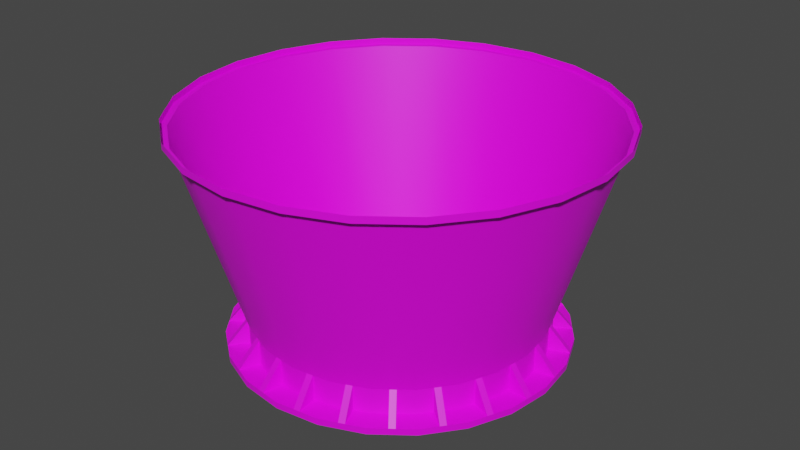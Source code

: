 # Source: stage2mount.blend  (saved by Blender 3.3.6; exported with 4.5.12 LTS)
import bpy
from mathutils import Matrix  # noqa: F401  (used for matrix-valued properties, if any)

bpy.ops.wm.read_factory_settings(use_empty=True)
scene = bpy.context.scene
scene.name = 'Scene'

# ---- collections
col_collection = bpy.data.collections.new('Collection'); scene.collection.children.link(col_collection)

# ---- images (referenced by path relative to the original .blend; pixels are not part of the script)
import os
ASSET_DIR = os.environ.get("B2B_ASSET_DIR", "")  # directory of the original .blend (textures are referenced by path, not embedded)
HERE = os.path.dirname(os.path.abspath(__file__))  # packed textures are extracted next to this script under _unpacked/

def load_image(name, relpath, width, height, colorspace="sRGB"):
    """Load a texture the original file referenced (path relative to the .blend, or extracted next to this script)."""
    p = next((c for c in (os.path.join(HERE, relpath), os.path.join(ASSET_DIR, relpath)) if relpath and os.path.exists(c)), "")
    if p:
        img = bpy.data.images.load(p, check_existing=True)
        img.name = name
    else:  # same state as the original file: an image datablock whose file is absent (Cycles renders it pink)
        img = bpy.data.images.new(name, width, height)
        img.source = "FILE"
        img.filepath = "//" + (relpath or name)
    img.colorspace_settings.name = colorspace
    return img
img_a1_psd = load_image('a1.psd', 'a1.psd', 1024, 1024, 'sRGB')

# ---- materials (node trees are filled in below, after node groups)
mat_m = bpy.data.materials.new('m')
mat_m.alpha_threshold = 0.0
mat_m.roughness = 0.5
mat_m.line_color = (0.0, 0.0, 0.0, 1.0)

# ---- node groups
ng_auto_smooth = bpy.data.node_groups.new('Auto Smooth', 'GeometryNodeTree')
_s = ng_auto_smooth.interface.new_socket(name='Geometry', in_out='OUTPUT', socket_type='NodeSocketGeometry')
_s = ng_auto_smooth.interface.new_socket(name='Geometry', in_out='INPUT', socket_type='NodeSocketGeometry')
_s = ng_auto_smooth.interface.new_socket(name='Angle', in_out='INPUT', socket_type='NodeSocketFloat')
_s.subtype = 'ANGLE'
_s.min_value = 0.0
_s.max_value = 3.142
ng_auto_smooth.is_modifier = True
_N = ng_auto_smooth.nodes; _L = ng_auto_smooth.links
n0 = _N.new('NodeGroupOutput'); n0.name = 'Group Output'; n0.location = (480, -100)
n1 = _N.new('NodeGroupInput'); n1.name = 'Group Input'; n1.location = (-420, -300)
n2 = _N.new('NodeGroupInput'); n2.name = 'Group Input.001'; n2.location = (-60, -100)
n3 = _N.new('GeometryNodeSetShadeSmooth'); n3.name = 'Set Shade Smooth'; n3.location = (120, -100)
n3.domain = 'EDGE'
n4 = _N.new('GeometryNodeSetShadeSmooth'); n4.name = 'Set Shade Smooth.001'; n4.location = (300, -100)
n5 = _N.new('GeometryNodeInputMeshEdgeAngle'); n5.name = 'Edge Angle'; n5.location = (-420, -220)
n6 = _N.new('GeometryNodeInputEdgeSmooth'); n6.name = 'Is Edge Smooth'; n6.location = (-60, -160)
n7 = _N.new('GeometryNodeInputShadeSmooth'); n7.name = 'Is Face Smooth'; n7.location = (-240, -340)
n8 = _N.new('FunctionNodeBooleanMath'); n8.name = 'Boolean Math'; n8.location = (-60, -220)
n9 = _N.new('FunctionNodeCompare'); n9.name = 'Compare'; n9.location = (-240, -180)
n9.operation = 'LESS_EQUAL'
_L.new(n5.outputs[0], n9.inputs[0])
_L.new(n4.outputs[0], n0.inputs[0])
_L.new(n1.outputs[1], n9.inputs[1])
_L.new(n9.outputs[0], n8.inputs[0])
_L.new(n7.outputs[0], n8.inputs[1])
_L.new(n2.outputs[0], n3.inputs[0])
_L.new(n6.outputs[0], n3.inputs[1])
_L.new(n3.outputs[0], n4.inputs[0])
_L.new(n8.outputs[0], n3.inputs[2])
n0.is_active_output = True

# ---- material node trees
mat_m.use_nodes = True; mat_m.node_tree.nodes.clear()
_N = mat_m.node_tree.nodes; _L = mat_m.node_tree.links
n0 = _N.new('ShaderNodeOutputMaterial'); n0.name = 'Material Output'; n0.location = (300, 300)
n1 = _N.new('ShaderNodeBsdfPrincipled'); n1.name = 'Principled BSDF'; n1.location = (10, 300)
n1.distribution = 'GGX'
n1.subsurface_method = 'RANDOM_WALK_SKIN'
n1.inputs[3].default_value = 1.45
n1.inputs[27].default_value = (0.0, 0.0, 0.0, 1.0)
n1.inputs[28].default_value = 1.0
n2 = _N.new('ShaderNodeTexImage'); n2.name = 'Image Texture'; n2.location = (-280, 280)
n2.image = img_a1_psd
_L.new(n1.outputs[0], n0.inputs[0])
_L.new(n2.outputs[0], n1.inputs[0])
n0.is_active_output = True

# ---- world
world_world = bpy.data.worlds.new('World'); scene.world = world_world
world_world.use_nodes = True; world_world.node_tree.nodes.clear()
_N = world_world.node_tree.nodes; _L = world_world.node_tree.links
n0 = _N.new('ShaderNodeOutputWorld'); n0.name = 'World Output'; n0.location = (300, 300)
n1 = _N.new('ShaderNodeBackground'); n1.name = 'Background'; n1.location = (10, 300)
n1.inputs[0].default_value = (0.05088, 0.05088, 0.05088, 1.0)
_L.new(n1.outputs[0], n0.inputs[0])
n0.is_active_output = True
world_world.color = (0.05088, 0.05088, 0.05088)
world_world.use_sun_shadow = False
world_world.sun_shadow_jitter_overblur = 0.0

# ---- meshes
me_cylinder = bpy.data.meshes.new('Cylinder')
me_cylinder.from_pydata([(-0.3438, 0.5954, -0.675), (0.3235, 1.207, 0.6375), (0.0, 1.25, 0.6375), (0.625, 1.083, 0.6375), (0.8839, 0.8839, 0.6375), (1.083, 0.625, 0.6375), (1.207, 0.3235, 0.6375), (1.25, 0.0, 0.6375), (1.207, -0.3235, 0.6375), (1.083, -0.625, 0.6375), (0.8839, -0.8839, 0.6375), (0.625, -1.083, 0.6375), (0.3235, -1.207, 0.6375), (0.0, -1.25, 0.6375), (-0.3235, -1.207, 0.6375), (-0.625, -1.083, 0.6375), (-0.8839, -0.8839, 0.6375), (-1.083, -0.625, 0.6375), (-1.207, -0.3235, 0.6375), (-1.25, 0.0, 0.6375), (-1.207, 0.3235, 0.6375), (-1.083, 0.625, 0.6375), (-0.8839, 0.8839, 0.6375), (-0.625, 1.083, 0.6375), (-0.3235, 1.207, 0.6375), (0.3138, 1.171, 0.6375), (-3.725e-10, 1.212, 0.6375), (0.6062, 1.05, 0.6375), (0.8574, 0.8574, 0.6375), (1.05, 0.6062, 0.6375), (1.171, 0.3138, 0.6375), (1.212, -2.98e-10, 0.6375), (1.171, -0.3138, 0.6375), (1.05, -0.6062, 0.6375), (0.8574, -0.8574, 0.6375), (0.6062, -1.05, 0.6375), (0.3138, -1.171, 0.6375), (-3.725e-10, -1.212, 0.6375), (-0.3138, -1.171, 0.6375), (-0.6062, -1.05, 0.6375), (-0.8574, -0.8574, 0.6375), (-1.05, -0.6062, 0.6375), (-1.171, -0.3138, 0.6375), (-1.212, -2.98e-10, 0.6375), (-1.171, 0.3138, 0.6375), (-1.05, 0.6062, 0.6375), (-0.8574, 0.8574, 0.6375), (-0.6062, 1.05, 0.6375), (-0.3138, 1.171, 0.6375), (0.2265, 0.8452, -0.4875), (-4.753e-09, 0.875, -0.4875), (0.4375, 0.7578, -0.4875), (0.6187, 0.6187, -0.4875), (0.7578, 0.4375, -0.4875), (0.8452, 0.2265, -0.4875), (0.875, -8.227e-09, -0.4875), (0.8452, -0.2265, -0.4875), (0.7578, -0.4375, -0.4875), (0.6187, -0.6187, -0.4875), (0.4375, -0.7578, -0.4875), (0.2265, -0.8452, -0.4875), (-4.753e-09, -0.875, -0.4875), (-0.2265, -0.8452, -0.4875), (-0.4375, -0.7578, -0.4875), (-0.6187, -0.6187, -0.4875), (-0.7578, -0.4375, -0.4875), (-0.8452, -0.2265, -0.4875), (-0.875, -8.227e-09, -0.4875), (-0.8452, 0.2265, -0.4875), (-0.7578, 0.4375, -0.4875), (-0.6187, 0.6187, -0.4875), (-0.4375, 0.7578, -0.4875), (-0.2265, 0.8452, -0.4875), (0.2265, 0.8452, -0.6375), (-4.283e-09, 0.875, -0.6375), (0.4375, 0.7578, -0.6375), (0.6187, 0.6187, -0.6375), (0.7578, 0.4375, -0.6375), (0.8452, 0.2265, -0.6375), (0.875, -8.227e-09, -0.6375), (0.8452, -0.2265, -0.6375), (0.7578, -0.4375, -0.6375), (0.6187, -0.6187, -0.6375), (0.4375, -0.7578, -0.6375), (0.2265, -0.8452, -0.6375), (-4.283e-09, -0.875, -0.6375), (-0.2265, -0.8452, -0.6375), (-0.4375, -0.7578, -0.6375), (-0.6187, -0.6187, -0.6375), (-0.7578, -0.4375, -0.6375), (-0.8452, -0.2265, -0.6375), (-0.875, -8.227e-09, -0.6375), (-0.8452, 0.2265, -0.6375), (-0.7578, 0.4375, -0.6375), (-0.6187, 0.6187, -0.6375), (-0.4375, 0.7578, -0.6375), (-0.2265, 0.8452, -0.6375), (0.2588, 0.9659, -0.6375), (-4.658e-09, 1.0, -0.6375), (0.5, 0.866, -0.6375), (0.7071, 0.7071, -0.6375), (0.866, 0.5, -0.6375), (0.9659, 0.2588, -0.6375), (1.0, -8.45e-09, -0.6375), (0.9659, -0.2588, -0.6375), (0.866, -0.5, -0.6375), (0.7071, -0.7071, -0.6375), (0.5, -0.866, -0.6375), (0.2588, -0.9659, -0.6375), (-4.658e-09, -1.0, -0.6375), (-0.2588, -0.9659, -0.6375), (-0.5, -0.866, -0.6375), (-0.7071, -0.7071, -0.6375), (-0.866, -0.5, -0.6375), (-0.9659, -0.2588, -0.6375), (-1.0, -8.45e-09, -0.6375), (-0.9659, 0.2588, -0.6375), (-0.866, 0.5, -0.6375), (-0.7071, 0.7071, -0.6375), (-0.5, 0.866, -0.6375), (-0.2588, 0.9659, -0.6375), (0.2588, 0.9659, -0.675), (-2.408e-09, 1.0, -0.675), (0.5, 0.866, -0.675), (0.7071, 0.7071, -0.675), (0.866, 0.5, -0.675), (0.9659, 0.2588, -0.675), (1.0, -8.45e-09, -0.675), (0.9659, -0.2588, -0.675), (0.866, -0.5, -0.675), (0.7071, -0.7071, -0.675), (0.5, -0.866, -0.675), (0.2588, -0.9659, -0.675), (-2.408e-09, -1.0, -0.675), (-0.2588, -0.9659, -0.675), (-0.5, -0.866, -0.675), (-0.7071, -0.7071, -0.675), (-0.866, -0.5, -0.675), (-0.9659, -0.2588, -0.675), (-1.0, -8.45e-09, -0.675), (-0.9659, 0.2588, -0.675), (-0.866, 0.5, -0.675), (-0.7071, 0.7071, -0.675), (-0.5, 0.866, -0.675), (-0.2588, 0.9659, -0.675), (0.148, -0.9805, -0.6375), (0.1108, -0.9854, -0.6375), (0.09301, -0.8501, -0.65), (0.1302, -0.8453, -0.65), (0.09464, -0.8625, -0.4875), (0.1318, -0.8576, -0.4875), (0.3493, -0.7943, -0.4875), (0.3147, -0.8087, -0.4875), (0.3445, -0.7828, -0.65), (0.3099, -0.7971, -0.65), (0.3621, -0.9232, -0.6375), (0.3967, -0.9088, -0.6375), (0.6184, -0.7752, -0.6375), (0.5887, -0.798, -0.6375), (0.5056, -0.6897, -0.65), (0.5354, -0.6669, -0.65), (0.5132, -0.6997, -0.4875), (0.543, -0.6768, -0.4875), (0.6997, -0.5132, -0.4875), (0.6768, -0.543, -0.4875), (0.6897, -0.5056, -0.65), (0.6669, -0.5354, -0.65), (0.7752, -0.6184, -0.6375), (0.798, -0.5887, -0.6375), (0.9232, -0.3621, -0.6375), (0.9088, -0.3967, -0.6375), (0.7828, -0.3445, -0.65), (0.7971, -0.3099, -0.65), (0.7943, -0.3493, -0.4875), (0.8087, -0.3147, -0.4875), (0.8625, -0.09464, -0.4875), (0.8576, -0.1318, -0.4875), (0.8501, -0.09301, -0.65), (0.8453, -0.1302, -0.65), (0.9805, -0.148, -0.6375), (0.9854, -0.1108, -0.6375), (0.9805, 0.148, -0.6375), (0.9854, 0.1108, -0.6375), (0.8501, 0.09301, -0.65), (0.8453, 0.1302, -0.65), (0.8625, 0.09464, -0.4875), (0.8576, 0.1318, -0.4875), (0.7943, 0.3493, -0.4875), (0.8087, 0.3147, -0.4875), (0.7828, 0.3445, -0.65), (0.7971, 0.3099, -0.65), (0.9232, 0.3621, -0.6375), (0.9088, 0.3967, -0.6375), (0.7752, 0.6184, -0.6375), (0.798, 0.5887, -0.6375), (0.6897, 0.5056, -0.65), (0.6669, 0.5354, -0.65), (0.6997, 0.5132, -0.4875), (0.6768, 0.543, -0.4875), (0.5132, 0.6997, -0.4875), (0.543, 0.6768, -0.4875), (0.5056, 0.6897, -0.65), (0.5354, 0.6669, -0.65), (0.6184, 0.7752, -0.6375), (0.5887, 0.798, -0.6375), (0.3621, 0.9232, -0.6375), (0.3967, 0.9088, -0.6375), (0.3445, 0.7828, -0.65), (0.3099, 0.7971, -0.65), (0.3493, 0.7943, -0.4875), (0.3147, 0.8087, -0.4875), (0.09464, 0.8625, -0.4875), (0.1318, 0.8576, -0.4875), (0.09301, 0.8501, -0.65), (0.1302, 0.8453, -0.65), (0.148, 0.9805, -0.6375), (0.1108, 0.9854, -0.6375), (-0.148, 0.9805, -0.6375), (-0.1108, 0.9854, -0.6375), (-0.09301, 0.8501, -0.65), (-0.1302, 0.8453, -0.65), (-0.09464, 0.8625, -0.4875), (-0.1318, 0.8576, -0.4875), (-0.3493, 0.7943, -0.4875), (-0.3147, 0.8087, -0.4875), (-0.3445, 0.7828, -0.65), (-0.3099, 0.7971, -0.65), (-0.3621, 0.9232, -0.6375), (-0.3967, 0.9088, -0.6375), (-0.6184, 0.7752, -0.6375), (-0.5887, 0.798, -0.6375), (-0.5056, 0.6897, -0.65), (-0.5354, 0.6669, -0.65), (-0.5132, 0.6997, -0.4875), (-0.543, 0.6768, -0.4875), (-0.6997, 0.5132, -0.4875), (-0.6768, 0.543, -0.4875), (-0.6897, 0.5056, -0.65), (-0.6669, 0.5354, -0.65), (-0.7752, 0.6184, -0.6375), (-0.798, 0.5887, -0.6375), (-0.9232, 0.3621, -0.6375), (-0.9088, 0.3967, -0.6375), (-0.7828, 0.3445, -0.65), (-0.7971, 0.3099, -0.65), (-0.7943, 0.3493, -0.4875), (-0.8087, 0.3147, -0.4875), (-0.8625, 0.09464, -0.4875), (-0.8576, 0.1318, -0.4875), (-0.8501, 0.09301, -0.65), (-0.8453, 0.1302, -0.65), (-0.9805, 0.148, -0.6375), (-0.9854, 0.1108, -0.6375), (-0.9805, -0.148, -0.6375), (-0.9854, -0.1108, -0.6375), (-0.8501, -0.09301, -0.65), (-0.8453, -0.1302, -0.65), (-0.8625, -0.09464, -0.4875), (-0.8576, -0.1318, -0.4875), (-0.7943, -0.3493, -0.4875), (-0.8087, -0.3147, -0.4875), (-0.7828, -0.3445, -0.65), (-0.7971, -0.3099, -0.65), (-0.9232, -0.3621, -0.6375), (-0.9088, -0.3967, -0.6375), (-0.7752, -0.6184, -0.6375), (-0.798, -0.5887, -0.6375), (-0.6897, -0.5056, -0.65), (-0.6669, -0.5354, -0.65), (-0.6997, -0.5132, -0.4875), (-0.6768, -0.543, -0.4875), (-0.5132, -0.6997, -0.4875), (-0.543, -0.6768, -0.4875), (-0.5056, -0.6897, -0.65), (-0.5354, -0.6669, -0.65), (-0.6184, -0.7752, -0.6375), (-0.5887, -0.798, -0.6375), (-0.3621, -0.9232, -0.6375), (-0.3967, -0.9088, -0.6375), (-0.3445, -0.7828, -0.65), (-0.3099, -0.7971, -0.65), (-0.3493, -0.7943, -0.4875), (-0.3147, -0.8087, -0.4875), (-0.09464, -0.8625, -0.4875), (-0.1318, -0.8576, -0.4875), (-0.09301, -0.8501, -0.65), (-0.1302, -0.8453, -0.65), (-0.148, -0.9805, -0.6375), (-0.1108, -0.9854, -0.6375), (1.552e-10, -7.202e-08, -0.675), (-0.09706, 0.3622, -0.675), (-0.1875, 0.3248, -0.675), (0.09706, 0.3622, -0.675), (-9.032e-10, 0.375, -0.675), (-0.3248, -0.1875, -0.675), (-0.2652, -0.2652, -0.675), (0.2652, -0.2652, -0.675), (0.3248, -0.1875, -0.675), (0.1875, 0.3248, -0.675), (-0.3622, -0.09706, -0.675), (0.1875, -0.3248, -0.675), (0.2652, 0.2652, -0.675), (-0.375, -5.905e-08, -0.675), (0.09706, -0.3622, -0.675), (0.3248, 0.1875, -0.675), (-0.3622, 0.09706, -0.675), (-9.032e-10, -0.375, -0.675), (0.3622, 0.09706, -0.675), (-0.3248, 0.1875, -0.675), (-0.09706, -0.3622, -0.675), (0.375, -5.905e-08, -0.675), (-0.2652, 0.2652, -0.675), (-0.1875, -0.3248, -0.675), (0.3622, -0.09706, -0.675), (0.08088, 0.3019, -0.6625), (-7.527e-10, 0.3125, -0.6625), (0.1562, 0.2706, -0.6625), (0.221, 0.221, -0.6625), (0.2706, 0.1562, -0.6625), (0.3019, 0.08088, -0.6625), (0.3125, -6.411e-08, -0.6625), (0.3019, -0.08088, -0.6625), (0.2706, -0.1563, -0.6625), (0.221, -0.221, -0.6625), (0.1562, -0.2706, -0.6625), (0.08088, -0.3019, -0.6625), (-7.527e-10, -0.3125, -0.6625), (-0.08088, -0.3019, -0.6625), (-0.1562, -0.2706, -0.6625), (-0.221, -0.221, -0.6625), (-0.2706, -0.1563, -0.6625), (-0.3019, -0.08088, -0.6625), (-0.3125, -6.411e-08, -0.6625), (-0.3019, 0.08088, -0.6625), (-0.2706, 0.1562, -0.6625), (-0.221, 0.221, -0.6625), (-0.1562, 0.2706, -0.6625), (-0.08088, 0.3019, -0.6625), (-0.09706, 0.3622, -0.6625), (0.09706, 0.3622, -0.6625), (-0.3248, -0.1875, -0.6625), (0.2652, -0.2652, -0.6625), (0.1875, 0.3248, -0.6625), (-0.3622, -0.09706, -0.6625), (0.1875, -0.3248, -0.6625), (0.2652, 0.2652, -0.6625), (-0.375, -5.905e-08, -0.6625), (0.09706, -0.3622, -0.6625), (0.3248, 0.1875, -0.6625), (-0.3622, 0.09706, -0.6625), (-9.032e-10, -0.375, -0.6625), (0.3622, 0.09706, -0.6625), (-0.3248, 0.1875, -0.6625), (-0.09706, -0.3622, -0.6625), (0.375, -5.905e-08, -0.6625), (-0.2652, 0.2652, -0.6625), (-0.1875, -0.3248, -0.6625), (0.3622, -0.09706, -0.6625), (-0.1875, 0.3248, -0.6625), (-9.032e-10, 0.375, -0.6625), (-0.2652, -0.2652, -0.6625), (0.3248, -0.1875, -0.6625), (0.08088, 0.3019, -0.675), (-7.527e-10, 0.3125, -0.675), (0.1562, 0.2706, -0.675), (0.221, 0.221, -0.675), (0.2706, 0.1562, -0.675), (0.3019, 0.08088, -0.675), (0.3125, -6.411e-08, -0.675), (0.3019, -0.08088, -0.675), (0.2706, -0.1563, -0.675), (0.221, -0.221, -0.675), (0.1562, -0.2706, -0.675), (0.08088, -0.3019, -0.675), (-7.527e-10, -0.3125, -0.675), (-0.08088, -0.3019, -0.675), (-0.1562, -0.2706, -0.675), (-0.221, -0.221, -0.675), (-0.2706, -0.1563, -0.675), (-0.3019, -0.08088, -0.675), (-0.3125, -6.411e-08, -0.675), (-0.3019, 0.08088, -0.675), (-0.2706, 0.1562, -0.675), (-0.221, 0.221, -0.675), (-0.1562, 0.2706, -0.675), (-0.08088, 0.3019, -0.675), (0.3235, 1.207, 0.675), (0.0, 1.25, 0.675), (0.625, 1.083, 0.675), (0.8839, 0.8839, 0.675), (1.083, 0.625, 0.675), (1.207, 0.3235, 0.675), (1.25, 0.0, 0.675), (1.207, -0.3235, 0.675), (1.083, -0.625, 0.675), (0.8839, -0.8839, 0.675), (0.625, -1.083, 0.675), (0.3235, -1.207, 0.675), (0.0, -1.25, 0.675), (-0.3235, -1.207, 0.675), (-0.625, -1.083, 0.675), (-0.8839, -0.8839, 0.675), (-1.083, -0.625, 0.675), (-1.207, -0.3235, 0.675), (-1.25, 0.0, 0.675), (-1.207, 0.3235, 0.675), (-1.083, 0.625, 0.675), (-0.8839, 0.8839, 0.675), (-0.625, 1.083, 0.675), (-0.3235, 1.207, 0.675), (-1.656e-09, 0.6875, -0.675), (-0.4861, -0.4861, -0.675), (0.5954, -0.3438, -0.675), (-0.1779, 0.6641, -0.675), (0.1779, 0.6641, -0.675), (-0.5954, -0.3438, -0.675), (0.4861, -0.4861, -0.675), (0.3437, 0.5954, -0.675), (-0.6641, -0.1779, -0.675), (0.3437, -0.5954, -0.675), (0.4861, 0.4861, -0.675), (-0.6875, -3.375e-08, -0.675), (0.1779, -0.6641, -0.675), (0.5954, 0.3437, -0.675), (-0.6641, 0.1779, -0.675), (-1.656e-09, -0.6875, -0.675), (0.6641, 0.1779, -0.675), (-0.5954, 0.3437, -0.675), (-0.1779, -0.6641, -0.675), (0.6875, -3.375e-08, -0.675), (-0.4861, 0.4861, -0.675), (-0.3438, -0.5954, -0.675), (0.6641, -0.1779, -0.675)], [], [(393, 394, 9, 8), (6, 7, 31, 30), (408, 409, 24, 23), (387, 386, 1, 2), (401, 402, 17, 16), (394, 395, 10, 9), (409, 387, 2, 24), (386, 388, 3, 1), (402, 403, 18, 17), (395, 396, 11, 10), (388, 389, 4, 3), (403, 404, 19, 18), (396, 397, 12, 11), (389, 390, 5, 4), (404, 405, 20, 19), (397, 398, 13, 12), (390, 391, 6, 5), (405, 406, 21, 20), (398, 399, 14, 13), (391, 392, 7, 6), (406, 407, 22, 21), (399, 400, 15, 14), (392, 393, 8, 7), (407, 408, 23, 22), (400, 401, 16, 15), (30, 31, 55, 54), (21, 22, 46, 45), (14, 15, 39, 38), (7, 8, 32, 31), (22, 23, 47, 46), (15, 16, 40, 39), (8, 9, 33, 32), (23, 24, 48, 47), (2, 1, 25, 26), (16, 17, 41, 40), (9, 10, 34, 33), (24, 2, 26, 48), (1, 3, 27, 25), (17, 18, 42, 41), (10, 11, 35, 34), (3, 4, 28, 27), (18, 19, 43, 42), (11, 12, 36, 35), (4, 5, 29, 28), (19, 20, 44, 43), (12, 13, 37, 36), (5, 6, 30, 29), (20, 21, 45, 44), (13, 14, 38, 37), (56, 57, 81, 80), (45, 46, 70, 69), (38, 39, 63, 62), (31, 32, 56, 55), (46, 47, 71, 70), (39, 40, 64, 63), (32, 33, 57, 56), (47, 48, 72, 71), (26, 25, 49, 50), (40, 41, 65, 64), (33, 34, 58, 57), (48, 26, 50, 72), (25, 27, 51, 49), (41, 42, 66, 65), (34, 35, 59, 58), (27, 28, 52, 51), (42, 43, 67, 66), (35, 36, 60, 59), (28, 29, 53, 52), (43, 44, 68, 67), (36, 37, 61, 60), (29, 30, 54, 53), (44, 45, 69, 68), (37, 38, 62, 61), (73, 75, 99, 97), (71, 72, 96, 95), (50, 49, 73, 74), (64, 65, 89, 88), (57, 58, 82, 81), (72, 50, 74, 96), (49, 51, 75, 73), (65, 66, 90, 89), (58, 59, 83, 82), (51, 52, 76, 75), (66, 67, 91, 90), (59, 60, 84, 83), (52, 53, 77, 76), (67, 68, 92, 91), (60, 61, 85, 84), (53, 54, 78, 77), (68, 69, 93, 92), (61, 62, 86, 85), (54, 55, 79, 78), (69, 70, 94, 93), (62, 63, 87, 86), (55, 56, 80, 79), (70, 71, 95, 94), (63, 64, 88, 87), (97, 99, 123, 121), (89, 90, 114, 113), (82, 83, 107, 106), (75, 76, 100, 99), (90, 91, 115, 114), (83, 84, 108, 107), (76, 77, 101, 100), (91, 92, 116, 115), (84, 85, 109, 108), (77, 78, 102, 101), (92, 93, 117, 116), (85, 86, 110, 109), (78, 79, 103, 102), (93, 94, 118, 117), (86, 87, 111, 110), (79, 80, 104, 103), (94, 95, 119, 118), (87, 88, 112, 111), (80, 81, 105, 104), (95, 96, 120, 119), (74, 73, 97, 98), (88, 89, 113, 112), (81, 82, 106, 105), (96, 74, 98, 120), (303, 306, 350, 347), (113, 114, 138, 137), (106, 107, 131, 130), (99, 100, 124, 123), (114, 115, 139, 138), (107, 108, 132, 131), (100, 101, 125, 124), (115, 116, 140, 139), (108, 109, 133, 132), (101, 102, 126, 125), (116, 117, 141, 140), (109, 110, 134, 133), (102, 103, 127, 126), (117, 118, 142, 141), (110, 111, 135, 134), (103, 104, 128, 127), (118, 119, 143, 142), (111, 112, 136, 135), (104, 105, 129, 128), (119, 120, 144, 143), (98, 97, 121, 122), (112, 113, 137, 136), (105, 106, 130, 129), (120, 98, 122, 144), (150, 149, 146, 145), (148, 150, 145), (149, 147, 146), (152, 154, 155), (153, 151, 156), (151, 152, 155, 156), (162, 161, 158, 157), (160, 162, 157), (161, 159, 158), (164, 166, 167), (165, 163, 168), (163, 164, 167, 168), (174, 173, 170, 169), (172, 174, 169), (173, 171, 170), (176, 178, 179), (177, 175, 180), (175, 176, 179, 180), (186, 185, 182, 181), (184, 186, 181), (185, 183, 182), (188, 190, 191), (189, 187, 192), (187, 188, 191, 192), (198, 197, 194, 193), (196, 198, 193), (197, 195, 194), (200, 202, 203), (201, 199, 204), (199, 200, 203, 204), (210, 209, 206, 205), (208, 210, 205), (209, 207, 206), (212, 214, 215), (213, 211, 216), (211, 212, 215, 216), (222, 221, 218, 217), (220, 222, 217), (221, 219, 218), (224, 226, 227), (225, 223, 228), (223, 224, 227, 228), (234, 233, 230, 229), (232, 234, 229), (233, 231, 230), (236, 238, 239), (237, 235, 240), (235, 236, 239, 240), (246, 245, 242, 241), (244, 246, 241), (245, 243, 242), (248, 250, 251), (249, 247, 252), (247, 248, 251, 252), (258, 257, 254, 253), (256, 258, 253), (257, 255, 254), (260, 262, 263), (261, 259, 264), (259, 260, 263, 264), (270, 269, 266, 265), (268, 270, 265), (269, 267, 266), (272, 274, 275), (273, 271, 276), (271, 272, 275, 276), (282, 281, 278, 277), (280, 282, 277), (281, 279, 278), (284, 286, 287), (285, 283, 288), (283, 284, 287, 288), (291, 290, 338, 358), (364, 362, 314, 316), (377, 376, 328, 329), (304, 307, 351, 348), (293, 292, 339, 359), (362, 363, 315, 314), (376, 375, 327, 328), (305, 308, 352, 349), (295, 294, 340, 360), (375, 374, 326, 327), (306, 309, 353, 350), (297, 296, 341, 361), (374, 373, 325, 326), (307, 310, 354, 351), (290, 293, 359, 338), (373, 372, 324, 325), (308, 311, 355, 352), (363, 385, 337, 315), (292, 298, 342, 339), (372, 371, 323, 324), (309, 312, 356, 353), (385, 384, 336, 337), (294, 299, 343, 340), (432, 412, 297, 313), (431, 411, 295, 312), (430, 0, 291, 311), (429, 432, 313, 310), (428, 431, 312, 309), (427, 430, 311, 308), (426, 429, 310, 307), (425, 428, 309, 306), (424, 427, 308, 305), (423, 426, 307, 304), (422, 425, 306, 303), (421, 424, 305, 302), (420, 423, 304, 301), (419, 422, 303, 300), (418, 421, 302, 299), (417, 420, 301, 298), (416, 419, 300, 296), (415, 418, 299, 294), (414, 417, 298, 292), (413, 410, 293, 290), (412, 416, 296, 297), (411, 415, 294, 295), (410, 414, 292, 293), (0, 413, 290, 291), (358, 338, 337, 336), (359, 339, 314, 315), (360, 340, 330, 329), (361, 341, 323, 322), (338, 359, 315, 337), (339, 342, 316, 314), (340, 343, 331, 330), (341, 344, 324, 323), (342, 345, 317, 316), (343, 346, 332, 331), (344, 347, 325, 324), (345, 348, 318, 317), (346, 349, 333, 332), (347, 350, 326, 325), (348, 351, 319, 318), (349, 352, 334, 333), (350, 353, 327, 326), (351, 354, 320, 319), (352, 355, 335, 334), (353, 356, 328, 327), (354, 357, 321, 320), (355, 358, 336, 335), (356, 360, 329, 328), (357, 361, 322, 321), (378, 377, 329, 330), (365, 364, 316, 317), (302, 305, 349, 346), (379, 378, 330, 331), (366, 365, 317, 318), (301, 304, 348, 345), (380, 379, 331, 332), (367, 366, 318, 319), (300, 303, 347, 344), (381, 380, 332, 333), (313, 297, 361, 357), (368, 367, 319, 320), (299, 302, 346, 343), (382, 381, 333, 334), (312, 295, 360, 356), (369, 368, 320, 321), (298, 301, 345, 342), (383, 382, 334, 335), (311, 291, 358, 355), (370, 369, 321, 322), (296, 300, 344, 341), (384, 383, 335, 336), (310, 313, 357, 354), (371, 370, 322, 323), (289, 363, 362), (289, 362, 364), (289, 364, 365), (289, 365, 366), (289, 366, 367), (289, 367, 368), (289, 368, 369), (289, 369, 370), (289, 370, 371), (289, 371, 372), (289, 372, 373), (289, 373, 374), (289, 374, 375), (289, 375, 376), (289, 376, 377), (289, 377, 378), (289, 378, 379), (289, 379, 380), (289, 380, 381), (289, 381, 382), (289, 382, 383), (289, 383, 384), (289, 384, 385), (289, 385, 363), (128, 129, 412, 432), (135, 136, 411, 431), (142, 143, 0, 430), (127, 128, 432, 429), (134, 135, 431, 428), (141, 142, 430, 427), (126, 127, 429, 426), (133, 134, 428, 425), (140, 141, 427, 424), (125, 126, 426, 423), (132, 133, 425, 422), (139, 140, 424, 421), (124, 125, 423, 420), (131, 132, 422, 419), (138, 139, 421, 418), (123, 124, 420, 417), (130, 131, 419, 416), (137, 138, 418, 415), (121, 123, 417, 414), (144, 122, 410, 413), (129, 130, 416, 412), (136, 137, 415, 411), (122, 121, 414, 410), (143, 144, 413, 0)])
me_cylinder.polygons.foreach_set('use_smooth', [True] * 360)
_k = set([(49, 50), (49, 51), (50, 72), (51, 52), (52, 53), (53, 54), (54, 55), (55, 56), (56, 57), (57, 58), (58, 59), (59, 60), (60, 61), (61, 62), (62, 63), (63, 64), (64, 65), (65, 66), (66, 67), (67, 68), (68, 69), (69, 70), (70, 71), (71, 72)])
me_cylinder.attributes.new('sharp_edge', 'BOOLEAN', 'EDGE').data.foreach_set('value', [ (min(e.vertices), max(e.vertices)) in _k for e in me_cylinder.edges])
_uv = me_cylinder.uv_layers.new(name='UVMap')
_uv.uv.foreach_set('vector', [0.8626, 0.6192, 0.8626, 0.5882, 0.8669, 0.5877, 0.8669, 0.6183, 0.8669, 0.4951, 0.8669, 0.4648, 0.8701, 0.4664, 0.8701, 0.496, 0.8626, 0.5251, 0.8626, 0.4941, 0.8669, 0.4951, 0.8669, 0.5256, 0.8626, 0.6498, 0.8626, 0.6192, 0.8669, 0.6183, 0.8669, 0.6487, 0.8626, 0.5567, 0.8626, 0.5251, 0.8669, 0.5256, 0.8669, 0.5566, 0.8626, 0.5882, 0.8626, 0.5567, 0.8669, 0.5566, 0.8669, 0.5877, 0.8626, 0.4941, 0.8626, 0.4636, 0.8669, 0.4648, 0.8669, 0.4951, 0.8626, 0.6192, 0.8626, 0.5882, 0.8669, 0.5877, 0.8669, 0.6183, 0.8626, 0.5251, 0.8626, 0.4941, 0.8669, 0.4951, 0.8669, 0.5256, 0.8626, 0.5567, 0.8626, 0.5251, 0.8669, 0.5256, 0.8669, 0.5566, 0.8626, 0.5882, 0.8626, 0.5567, 0.8669, 0.5566, 0.8669, 0.5877, 0.8626, 0.4941, 0.8626, 0.4636, 0.8669, 0.4648, 0.8669, 0.4951, 0.8626, 0.5251, 0.8626, 0.4941, 0.8669, 0.4951, 0.8669, 0.5256, 0.8626, 0.5567, 0.8626, 0.5251, 0.8669, 0.5256, 0.8669, 0.5566, 0.8626, 0.6498, 0.8626, 0.6192, 0.8669, 0.6183, 0.8669, 0.6487, 0.8626, 0.4941, 0.8626, 0.4636, 0.8669, 0.4648, 0.8669, 0.4951, 0.8626, 0.5251, 0.8626, 0.4941, 0.8669, 0.4951, 0.8669, 0.5256, 0.8626, 0.6192, 0.8626, 0.5882, 0.8669, 0.5877, 0.8669, 0.6183, 0.8626, 0.6498, 0.8626, 0.6192, 0.8669, 0.6183, 0.8669, 0.6487, 0.8626, 0.4941, 0.8626, 0.4636, 0.8669, 0.4648, 0.8669, 0.4951, 0.8626, 0.5882, 0.8626, 0.5567, 0.8669, 0.5566, 0.8669, 0.5877, 0.8626, 0.6192, 0.8626, 0.5882, 0.8669, 0.5877, 0.8669, 0.6183, 0.8626, 0.6498, 0.8626, 0.6192, 0.8669, 0.6183, 0.8669, 0.6487, 0.8626, 0.5567, 0.8626, 0.5251, 0.8669, 0.5256, 0.8669, 0.5566, 0.8626, 0.5882, 0.8626, 0.5567, 0.8669, 0.5566, 0.8669, 0.5877, 0.9953, 0.6494, 0.9953, 0.6801, 0.8807, 0.6629, 0.8807, 0.6408, 0.8669, 0.5877, 0.8669, 0.5566, 0.8701, 0.5566, 0.8701, 0.5872, 0.8669, 0.6183, 0.8669, 0.5877, 0.8701, 0.5872, 0.8701, 0.6173, 0.8669, 0.6487, 0.8669, 0.6183, 0.8701, 0.6173, 0.8701, 0.647, 0.8669, 0.5566, 0.8669, 0.5256, 0.8701, 0.5261, 0.8701, 0.5566, 0.8669, 0.5877, 0.8669, 0.5566, 0.8701, 0.5566, 0.8701, 0.5872, 0.8669, 0.6183, 0.8669, 0.5877, 0.8701, 0.5872, 0.8701, 0.6173, 0.8669, 0.5256, 0.8669, 0.4951, 0.8701, 0.496, 0.8701, 0.5261, 0.8669, 0.6487, 0.8669, 0.6183, 0.8701, 0.6173, 0.8701, 0.647, 0.8669, 0.5566, 0.8669, 0.5256, 0.8701, 0.5261, 0.8701, 0.5566, 0.8669, 0.5877, 0.8669, 0.5566, 0.8701, 0.5566, 0.8701, 0.5872, 0.8669, 0.4951, 0.8669, 0.4648, 0.8701, 0.4664, 0.8701, 0.496, 0.8669, 0.6183, 0.8669, 0.5877, 0.8701, 0.5872, 0.8701, 0.6173, 0.8669, 0.5256, 0.8669, 0.4951, 0.8701, 0.496, 0.8701, 0.5261, 0.8669, 0.5566, 0.8669, 0.5256, 0.8701, 0.5261, 0.8701, 0.5566, 0.8669, 0.5877, 0.8669, 0.5566, 0.8701, 0.5566, 0.8701, 0.5872, 0.8669, 0.4951, 0.8669, 0.4648, 0.8701, 0.4664, 0.8701, 0.496, 0.8669, 0.5256, 0.8669, 0.4951, 0.8701, 0.496, 0.8701, 0.5261, 0.8669, 0.5566, 0.8669, 0.5256, 0.8701, 0.5261, 0.8701, 0.5566, 0.8669, 0.6487, 0.8669, 0.6183, 0.8701, 0.6173, 0.8701, 0.647, 0.8669, 0.4951, 0.8669, 0.4648, 0.8701, 0.4664, 0.8701, 0.496, 0.8669, 0.5256, 0.8669, 0.4951, 0.8701, 0.496, 0.8701, 0.5261, 0.8669, 0.6183, 0.8669, 0.5877, 0.8701, 0.5872, 0.8701, 0.6173, 0.8669, 0.6487, 0.8669, 0.6183, 0.8701, 0.6173, 0.8701, 0.647, 0.8528, 0.5792, 0.8528, 0.6013, 0.8381, 0.6012, 0.8381, 0.5779, 0.9953, 0.6185, 0.9953, 0.6494, 0.8807, 0.6408, 0.8807, 0.6185, 0.9953, 0.6494, 0.9953, 0.6801, 0.8807, 0.6629, 0.8807, 0.6408, 0.9953, 0.4324, 0.9953, 0.4631, 0.8807, 0.4717, 0.8807, 0.4495, 0.9953, 0.6494, 0.9953, 0.6801, 0.8807, 0.6629, 0.8807, 0.6408, 0.9953, 0.4324, 0.9953, 0.4631, 0.8807, 0.4717, 0.8807, 0.4495, 0.9953, 0.4631, 0.9953, 0.494, 0.8807, 0.494, 0.8807, 0.4717, 0.9953, 0.4324, 0.9953, 0.4631, 0.8807, 0.4717, 0.8807, 0.4495, 0.9953, 0.494, 0.9953, 0.5249, 0.8807, 0.5163, 0.8807, 0.494, 0.9953, 0.4631, 0.9953, 0.494, 0.8807, 0.494, 0.8807, 0.4717, 0.9953, 0.494, 0.9953, 0.5249, 0.8807, 0.5163, 0.8807, 0.494, 0.9953, 0.4631, 0.9953, 0.494, 0.8807, 0.494, 0.8807, 0.4717, 0.9953, 0.5249, 0.9953, 0.5556, 0.8807, 0.5384, 0.8807, 0.5163, 0.9953, 0.494, 0.9953, 0.5249, 0.8807, 0.5163, 0.8807, 0.494, 0.9953, 0.5249, 0.9953, 0.5556, 0.8807, 0.5384, 0.8807, 0.5163, 0.9953, 0.5569, 0.9953, 0.5876, 0.8807, 0.5962, 0.8807, 0.574, 0.9953, 0.5249, 0.9953, 0.5556, 0.8807, 0.5384, 0.8807, 0.5163, 0.9953, 0.5569, 0.9953, 0.5876, 0.8807, 0.5962, 0.8807, 0.574, 0.9953, 0.5876, 0.9953, 0.6185, 0.8807, 0.6185, 0.8807, 0.5962, 0.9953, 0.5569, 0.9953, 0.5876, 0.8807, 0.5962, 0.8807, 0.574, 0.9953, 0.5876, 0.9953, 0.6185, 0.8807, 0.6185, 0.8807, 0.5962, 0.9953, 0.6185, 0.9953, 0.6494, 0.8807, 0.6408, 0.8807, 0.6185, 0.9953, 0.5876, 0.9953, 0.6185, 0.8807, 0.6185, 0.8807, 0.5962, 0.9953, 0.6185, 0.9953, 0.6494, 0.8807, 0.6408, 0.8807, 0.6185, 0.8381, 0.6245, 0.8381, 0.647, 0.8264, 0.6505, 0.8264, 0.6256, 0.8528, 0.5571, 0.8528, 0.5792, 0.8381, 0.5779, 0.8381, 0.5554, 0.8528, 0.6013, 0.8528, 0.6234, 0.8381, 0.6245, 0.8381, 0.6012, 0.8528, 0.5792, 0.8528, 0.6013, 0.8381, 0.6012, 0.8381, 0.5779, 0.8528, 0.6013, 0.8528, 0.6234, 0.8381, 0.6245, 0.8381, 0.6012, 0.8528, 0.5792, 0.8528, 0.6013, 0.8381, 0.6012, 0.8381, 0.5779, 0.8528, 0.6234, 0.8528, 0.6452, 0.8381, 0.647, 0.8381, 0.6245, 0.8528, 0.6013, 0.8528, 0.6234, 0.8381, 0.6245, 0.8381, 0.6012, 0.8528, 0.6234, 0.8528, 0.6452, 0.8381, 0.647, 0.8381, 0.6245, 0.8528, 0.4499, 0.8528, 0.4721, 0.8381, 0.4707, 0.8381, 0.4482, 0.8528, 0.6234, 0.8528, 0.6452, 0.8381, 0.647, 0.8381, 0.6245, 0.8528, 0.4499, 0.8528, 0.4721, 0.8381, 0.4707, 0.8381, 0.4482, 0.8528, 0.4721, 0.8528, 0.4942, 0.8381, 0.494, 0.8381, 0.4707, 0.8528, 0.5571, 0.8528, 0.5792, 0.8381, 0.5779, 0.8381, 0.5554, 0.8528, 0.4721, 0.8528, 0.4942, 0.8381, 0.494, 0.8381, 0.4707, 0.8528, 0.4942, 0.8528, 0.5163, 0.8381, 0.5173, 0.8381, 0.494, 0.8528, 0.5792, 0.8528, 0.6013, 0.8381, 0.6012, 0.8381, 0.5779, 0.8528, 0.4942, 0.8528, 0.5163, 0.8381, 0.5173, 0.8381, 0.494, 0.8528, 0.5163, 0.8528, 0.538, 0.8381, 0.5399, 0.8381, 0.5173, 0.8528, 0.6013, 0.8528, 0.6234, 0.8381, 0.6245, 0.8381, 0.6012, 0.8528, 0.5163, 0.8528, 0.538, 0.8381, 0.5399, 0.8381, 0.5173, 0.8528, 0.5571, 0.8528, 0.5792, 0.8381, 0.5779, 0.8381, 0.5554, 0.8528, 0.6234, 0.8528, 0.6452, 0.8381, 0.647, 0.8381, 0.6245, 0.8528, 0.5571, 0.8528, 0.5792, 0.8381, 0.5779, 0.8381, 0.5554, 0.8264, 0.6256, 0.8264, 0.6505, 0.8225, 0.651, 0.8225, 0.6259, 0.8381, 0.6012, 0.8381, 0.6245, 0.8264, 0.6256, 0.8264, 0.6011, 0.8381, 0.6245, 0.8381, 0.647, 0.8264, 0.6505, 0.8264, 0.6256, 0.8381, 0.4482, 0.8381, 0.4707, 0.8264, 0.4696, 0.8264, 0.445, 0.8381, 0.6245, 0.8381, 0.647, 0.8264, 0.6505, 0.8264, 0.6256, 0.8381, 0.4482, 0.8381, 0.4707, 0.8264, 0.4696, 0.8264, 0.445, 0.8381, 0.4707, 0.8381, 0.494, 0.8264, 0.4939, 0.8264, 0.4696, 0.8381, 0.5554, 0.8381, 0.5779, 0.8264, 0.5767, 0.8264, 0.5522, 0.8381, 0.4707, 0.8381, 0.494, 0.8264, 0.4939, 0.8264, 0.4696, 0.8381, 0.494, 0.8381, 0.5173, 0.8264, 0.5184, 0.8264, 0.4939, 0.8381, 0.5779, 0.8381, 0.6012, 0.8264, 0.6011, 0.8264, 0.5767, 0.8381, 0.494, 0.8381, 0.5173, 0.8264, 0.5184, 0.8264, 0.4939, 0.8381, 0.5173, 0.8381, 0.5399, 0.8264, 0.5433, 0.8264, 0.5184, 0.8381, 0.6012, 0.8381, 0.6245, 0.8264, 0.6256, 0.8264, 0.6011, 0.8381, 0.5173, 0.8381, 0.5399, 0.8264, 0.5433, 0.8264, 0.5184, 0.8381, 0.5554, 0.8381, 0.5779, 0.8264, 0.5767, 0.8264, 0.5522, 0.8381, 0.6245, 0.8381, 0.647, 0.8264, 0.6505, 0.8264, 0.6256, 0.8381, 0.5554, 0.8381, 0.5779, 0.8264, 0.5767, 0.8264, 0.5522, 0.8381, 0.5779, 0.8381, 0.6012, 0.8264, 0.6011, 0.8264, 0.5767, 0.8381, 0.5554, 0.8381, 0.5779, 0.8264, 0.5767, 0.8264, 0.5522, 0.8381, 0.6012, 0.8381, 0.6245, 0.8264, 0.6256, 0.8264, 0.6011, 0.8381, 0.5779, 0.8381, 0.6012, 0.8264, 0.6011, 0.8264, 0.5767, 0.8381, 0.6012, 0.8381, 0.6245, 0.8264, 0.6256, 0.8264, 0.6011, 0.8381, 0.5779, 0.8381, 0.6012, 0.8264, 0.6011, 0.8264, 0.5767, 0.8596, 0.7016, 0.8596, 0.6924, 0.8608, 0.6927, 0.8608, 0.7018, 0.8264, 0.6011, 0.8264, 0.6256, 0.8225, 0.6259, 0.8225, 0.6011, 0.8264, 0.6256, 0.8264, 0.6505, 0.8225, 0.651, 0.8225, 0.6259, 0.8264, 0.445, 0.8264, 0.4696, 0.8225, 0.4692, 0.8225, 0.4445, 0.8264, 0.6256, 0.8264, 0.6505, 0.8225, 0.651, 0.8225, 0.6259, 0.8264, 0.445, 0.8264, 0.4696, 0.8225, 0.4692, 0.8225, 0.4445, 0.8264, 0.4696, 0.8264, 0.4939, 0.8225, 0.4939, 0.8225, 0.4692, 0.8264, 0.5522, 0.8264, 0.5767, 0.8225, 0.5764, 0.8225, 0.5517, 0.8264, 0.4696, 0.8264, 0.4939, 0.8225, 0.4939, 0.8225, 0.4692, 0.8264, 0.4939, 0.8264, 0.5184, 0.8225, 0.5187, 0.8225, 0.4939, 0.8264, 0.5767, 0.8264, 0.6011, 0.8225, 0.6011, 0.8225, 0.5764, 0.8264, 0.4939, 0.8264, 0.5184, 0.8225, 0.5187, 0.8225, 0.4939, 0.8264, 0.5184, 0.8264, 0.5433, 0.8225, 0.5438, 0.8225, 0.5187, 0.8264, 0.6011, 0.8264, 0.6256, 0.8225, 0.6259, 0.8225, 0.6011, 0.8264, 0.5184, 0.8264, 0.5433, 0.8225, 0.5438, 0.8225, 0.5187, 0.8264, 0.5522, 0.8264, 0.5767, 0.8225, 0.5764, 0.8225, 0.5517, 0.8264, 0.6256, 0.8264, 0.6505, 0.8225, 0.651, 0.8225, 0.6259, 0.8264, 0.5522, 0.8264, 0.5767, 0.8225, 0.5764, 0.8225, 0.5517, 0.8264, 0.5767, 0.8264, 0.6011, 0.8225, 0.6011, 0.8225, 0.5764, 0.8264, 0.5522, 0.8264, 0.5767, 0.8225, 0.5764, 0.8225, 0.5517, 0.8264, 0.6011, 0.8264, 0.6256, 0.8225, 0.6259, 0.8225, 0.6011, 0.8264, 0.5767, 0.8264, 0.6011, 0.8225, 0.6011, 0.8225, 0.5764, 0.8264, 0.6011, 0.8264, 0.6256, 0.8225, 0.6259, 0.8225, 0.6011, 0.8264, 0.5767, 0.8264, 0.6011, 0.8225, 0.6011, 0.8225, 0.5764, 0.8515, 0.6741, 0.8515, 0.6711, 0.8705, 0.6711, 0.8705, 0.6741, 0.8629, 0.6855, 0.8515, 0.6741, 0.8705, 0.6741, 0.8515, 0.6711, 0.8629, 0.6598, 0.8705, 0.6711, 0.8515, 0.6711, 0.8629, 0.6598, 0.8705, 0.6711, 0.8629, 0.6855, 0.8515, 0.6741, 0.8705, 0.6741, 0.8515, 0.6741, 0.8515, 0.6711, 0.8705, 0.6711, 0.8705, 0.6741, 0.8515, 0.6741, 0.8515, 0.6711, 0.8705, 0.6711, 0.8705, 0.6741, 0.8629, 0.6855, 0.8515, 0.6741, 0.8705, 0.6741, 0.8515, 0.6711, 0.8629, 0.6598, 0.8705, 0.6711, 0.8515, 0.6711, 0.8629, 0.6598, 0.8705, 0.6711, 0.8629, 0.6855, 0.8515, 0.6741, 0.8705, 0.6741, 0.8515, 0.6741, 0.8515, 0.6711, 0.8705, 0.6711, 0.8705, 0.6741, 0.8515, 0.6741, 0.8515, 0.6711, 0.8705, 0.6711, 0.8705, 0.6741, 0.8629, 0.6855, 0.8515, 0.6741, 0.8705, 0.6741, 0.8515, 0.6711, 0.8629, 0.6598, 0.8705, 0.6711, 0.8515, 0.6711, 0.8629, 0.6598, 0.8705, 0.6711, 0.8629, 0.6855, 0.8515, 0.6741, 0.8705, 0.6741, 0.8515, 0.6741, 0.8515, 0.6711, 0.8705, 0.6711, 0.8705, 0.6741, 0.8515, 0.6741, 0.8515, 0.6711, 0.8705, 0.6711, 0.8705, 0.6741, 0.8629, 0.6855, 0.8515, 0.6741, 0.8705, 0.6741, 0.8515, 0.6711, 0.8629, 0.6598, 0.8705, 0.6711, 0.8515, 0.6711, 0.8629, 0.6598, 0.8705, 0.6711, 0.8629, 0.6855, 0.8515, 0.6741, 0.8705, 0.6741, 0.8515, 0.6741, 0.8515, 0.6711, 0.8705, 0.6711, 0.8705, 0.6741, 0.8515, 0.6741, 0.8515, 0.6711, 0.8705, 0.6711, 0.8705, 0.6741, 0.8629, 0.6855, 0.8515, 0.6741, 0.8705, 0.6741, 0.8515, 0.6711, 0.8629, 0.6598, 0.8705, 0.6711, 0.8515, 0.6711, 0.8629, 0.6598, 0.8705, 0.6711, 0.8629, 0.6855, 0.8515, 0.6741, 0.8705, 0.6741, 0.8515, 0.6741, 0.8515, 0.6711, 0.8705, 0.6711, 0.8705, 0.6741, 0.8515, 0.6741, 0.8515, 0.6711, 0.8705, 0.6711, 0.8705, 0.6741, 0.8629, 0.6855, 0.8515, 0.6741, 0.8705, 0.6741, 0.8515, 0.6711, 0.8629, 0.6598, 0.8705, 0.6711, 0.8515, 0.6711, 0.8629, 0.6598, 0.8705, 0.6711, 0.8629, 0.6855, 0.8515, 0.6741, 0.8705, 0.6741, 0.8515, 0.6741, 0.8515, 0.6711, 0.8705, 0.6711, 0.8705, 0.6741, 0.8515, 0.6741, 0.8515, 0.6711, 0.8705, 0.6711, 0.8705, 0.6741, 0.8629, 0.6855, 0.8515, 0.6741, 0.8705, 0.6741, 0.8515, 0.6711, 0.8629, 0.6598, 0.8705, 0.6711, 0.8515, 0.6711, 0.8629, 0.6598, 0.8705, 0.6711, 0.8629, 0.6855, 0.8515, 0.6741, 0.8705, 0.6741, 0.8515, 0.6741, 0.8515, 0.6711, 0.8705, 0.6711, 0.8705, 0.6741, 0.8515, 0.6741, 0.8515, 0.6711, 0.8705, 0.6711, 0.8705, 0.6741, 0.8629, 0.6855, 0.8515, 0.6741, 0.8705, 0.6741, 0.8515, 0.6711, 0.8629, 0.6598, 0.8705, 0.6711, 0.8515, 0.6711, 0.8629, 0.6598, 0.8705, 0.6711, 0.8629, 0.6855, 0.8515, 0.6741, 0.8705, 0.6741, 0.8515, 0.6741, 0.8515, 0.6711, 0.8705, 0.6711, 0.8705, 0.6741, 0.8515, 0.6741, 0.8515, 0.6711, 0.8705, 0.6711, 0.8705, 0.6741, 0.8629, 0.6855, 0.8515, 0.6741, 0.8705, 0.6741, 0.8515, 0.6711, 0.8629, 0.6598, 0.8705, 0.6711, 0.8515, 0.6711, 0.8629, 0.6598, 0.8705, 0.6711, 0.8629, 0.6855, 0.8515, 0.6741, 0.8705, 0.6741, 0.8515, 0.6741, 0.8515, 0.6711, 0.8705, 0.6711, 0.8705, 0.6741, 0.8515, 0.6741, 0.8515, 0.6711, 0.8705, 0.6711, 0.8705, 0.6741, 0.8629, 0.6855, 0.8515, 0.6741, 0.8705, 0.6741, 0.8515, 0.6711, 0.8629, 0.6598, 0.8705, 0.6711, 0.8515, 0.6711, 0.8629, 0.6598, 0.8705, 0.6711, 0.8629, 0.6855, 0.8515, 0.6741, 0.8705, 0.6741, 0.8515, 0.6741, 0.8515, 0.6711, 0.8705, 0.6711, 0.8705, 0.6741, 0.8515, 0.6741, 0.8515, 0.6711, 0.8705, 0.6711, 0.8705, 0.6741, 0.8629, 0.6855, 0.8515, 0.6741, 0.8705, 0.6741, 0.8515, 0.6711, 0.8629, 0.6598, 0.8705, 0.6711, 0.8515, 0.6711, 0.8629, 0.6598, 0.8705, 0.6711, 0.8629, 0.6855, 0.8515, 0.6741, 0.8705, 0.6741, 0.8515, 0.6741, 0.8515, 0.6711, 0.8705, 0.6711, 0.8705, 0.6741, 0.8515, 0.6741, 0.8515, 0.6711, 0.8705, 0.6711, 0.8705, 0.6741, 0.8629, 0.6855, 0.8515, 0.6741, 0.8705, 0.6741, 0.8515, 0.6711, 0.8629, 0.6598, 0.8705, 0.6711, 0.8515, 0.6711, 0.8629, 0.6598, 0.8705, 0.6711, 0.8629, 0.6855, 0.8515, 0.6741, 0.8705, 0.6741, 0.8515, 0.6741, 0.8515, 0.6711, 0.8705, 0.6711, 0.8705, 0.6741, 0.8596, 0.7108, 0.8596, 0.7016, 0.8608, 0.7018, 0.8608, 0.711, 0.868, 0.7288, 0.868, 0.7372, 0.8668, 0.7375, 0.8668, 0.729, 0.8679, 0.7209, 0.8679, 0.7293, 0.8667, 0.7294, 0.8667, 0.7209, 0.8596, 0.7108, 0.8596, 0.7016, 0.8608, 0.7018, 0.8608, 0.711, 0.8596, 0.7485, 0.8596, 0.7391, 0.8608, 0.7388, 0.8608, 0.7482, 0.868, 0.7372, 0.868, 0.7453, 0.8668, 0.7456, 0.8668, 0.7375, 0.8679, 0.7293, 0.8679, 0.7375, 0.8667, 0.7378, 0.8667, 0.7294, 0.8596, 0.7391, 0.8596, 0.7297, 0.8608, 0.7296, 0.8608, 0.7388, 0.8595, 0.7209, 0.8595, 0.7114, 0.8607, 0.7116, 0.8607, 0.7209, 0.8679, 0.7375, 0.8679, 0.7454, 0.8667, 0.7457, 0.8667, 0.7378, 0.8595, 0.7486, 0.8595, 0.7394, 0.8607, 0.7391, 0.8607, 0.7483, 0.8596, 0.7297, 0.8596, 0.7203, 0.8608, 0.7203, 0.8608, 0.7296, 0.868, 0.6955, 0.868, 0.7036, 0.8668, 0.7033, 0.8668, 0.6952, 0.8596, 0.7016, 0.8596, 0.6924, 0.8608, 0.6927, 0.8608, 0.7018, 0.8596, 0.7016, 0.8596, 0.6924, 0.8608, 0.6927, 0.8608, 0.7018, 0.868, 0.7036, 0.868, 0.7119, 0.8668, 0.7117, 0.8668, 0.7033, 0.8596, 0.7297, 0.8596, 0.7203, 0.8608, 0.7203, 0.8608, 0.7296, 0.868, 0.6955, 0.868, 0.7036, 0.8668, 0.7033, 0.8668, 0.6952, 0.8596, 0.7391, 0.8596, 0.7297, 0.8608, 0.7296, 0.8608, 0.7388, 0.868, 0.7119, 0.868, 0.7203, 0.8668, 0.7203, 0.8668, 0.7117, 0.8595, 0.7394, 0.8595, 0.7302, 0.8607, 0.7301, 0.8607, 0.7391, 0.868, 0.7036, 0.868, 0.7119, 0.8668, 0.7117, 0.8668, 0.7033, 0.8595, 0.7114, 0.8595, 0.7018, 0.8607, 0.7021, 0.8607, 0.7116, 0.312, 0.4356, 0.3187, 0.4195, 0.3451, 0.4347, 0.3415, 0.4435, 0.3433, 0.3949, 0.3294, 0.4055, 0.3509, 0.4271, 0.3585, 0.4213, 0.3294, 0.4055, 0.3433, 0.3949, 0.3585, 0.4213, 0.3509, 0.4271, 0.3097, 0.4527, 0.312, 0.4356, 0.3415, 0.4435, 0.3402, 0.4527, 0.3595, 0.3882, 0.3433, 0.3949, 0.3585, 0.4213, 0.3674, 0.4176, 0.3187, 0.4195, 0.3294, 0.4055, 0.3509, 0.4271, 0.3451, 0.4347, 0.312, 0.4356, 0.3097, 0.4527, 0.3402, 0.4527, 0.3415, 0.4435, 0.3769, 0.3859, 0.3595, 0.3882, 0.3674, 0.4176, 0.3769, 0.4164, 0.312, 0.4356, 0.3187, 0.4195, 0.3451, 0.4347, 0.3415, 0.4435, 0.3187, 0.4195, 0.312, 0.4356, 0.3415, 0.4435, 0.3451, 0.4347, 0.3595, 0.3882, 0.3769, 0.3859, 0.3769, 0.4164, 0.3674, 0.4176, 0.3097, 0.4527, 0.312, 0.4356, 0.3415, 0.4435, 0.3402, 0.4527, 0.3294, 0.4055, 0.3187, 0.4195, 0.3451, 0.4347, 0.3509, 0.4271, 0.3433, 0.3949, 0.3595, 0.3882, 0.3674, 0.4176, 0.3585, 0.4213, 0.312, 0.4356, 0.3097, 0.4527, 0.3402, 0.4527, 0.3415, 0.4435, 0.3433, 0.3949, 0.3294, 0.4055, 0.3509, 0.4271, 0.3585, 0.4213, 0.3294, 0.4055, 0.3433, 0.3949, 0.3585, 0.4213, 0.3509, 0.4271, 0.3187, 0.4195, 0.312, 0.4356, 0.3415, 0.4435, 0.3451, 0.4347, 0.3595, 0.3882, 0.3433, 0.3949, 0.3585, 0.4213, 0.3674, 0.4176, 0.3595, 0.3882, 0.3769, 0.3859, 0.3769, 0.4164, 0.3674, 0.4176, 0.3187, 0.4195, 0.3294, 0.4055, 0.3509, 0.4271, 0.3451, 0.4347, 0.3294, 0.4055, 0.3187, 0.4195, 0.3451, 0.4347, 0.3509, 0.4271, 0.3769, 0.3859, 0.3595, 0.3882, 0.3674, 0.4176, 0.3769, 0.4164, 0.3433, 0.3949, 0.3595, 0.3882, 0.3674, 0.4176, 0.3585, 0.4213, 0.8608, 0.711, 0.8608, 0.7018, 0.8668, 0.7033, 0.8668, 0.7117, 0.8608, 0.7482, 0.8608, 0.7388, 0.8668, 0.7375, 0.8668, 0.7456, 0.8607, 0.7209, 0.8607, 0.7116, 0.8667, 0.7122, 0.8667, 0.7209, 0.8608, 0.7296, 0.8608, 0.7203, 0.8668, 0.7203, 0.8668, 0.729, 0.8608, 0.7018, 0.8608, 0.6927, 0.8668, 0.6952, 0.8668, 0.7033, 0.8608, 0.7388, 0.8608, 0.7296, 0.8668, 0.729, 0.8668, 0.7375, 0.8607, 0.7116, 0.8607, 0.7021, 0.8667, 0.7035, 0.8667, 0.7122, 0.8608, 0.7203, 0.8608, 0.711, 0.8668, 0.7117, 0.8668, 0.7203, 0.8608, 0.7296, 0.8608, 0.7203, 0.8668, 0.7203, 0.8668, 0.729, 0.8607, 0.7021, 0.8607, 0.6926, 0.8667, 0.6951, 0.8667, 0.7035, 0.8608, 0.711, 0.8608, 0.7018, 0.8668, 0.7033, 0.8668, 0.7117, 0.8608, 0.7203, 0.8608, 0.711, 0.8668, 0.7117, 0.8668, 0.7203, 0.8608, 0.7482, 0.8608, 0.7388, 0.8668, 0.7375, 0.8668, 0.7456, 0.8608, 0.7018, 0.8608, 0.6927, 0.8668, 0.6952, 0.8668, 0.7033, 0.8608, 0.711, 0.8608, 0.7018, 0.8668, 0.7033, 0.8668, 0.7117, 0.8608, 0.7388, 0.8608, 0.7296, 0.8668, 0.729, 0.8668, 0.7375, 0.8607, 0.7483, 0.8607, 0.7391, 0.8667, 0.7378, 0.8667, 0.7457, 0.8608, 0.7018, 0.8608, 0.6927, 0.8668, 0.6952, 0.8668, 0.7033, 0.8608, 0.7296, 0.8608, 0.7203, 0.8668, 0.7203, 0.8668, 0.729, 0.8607, 0.7391, 0.8607, 0.7301, 0.8667, 0.7294, 0.8667, 0.7378, 0.8608, 0.7482, 0.8608, 0.7388, 0.8668, 0.7375, 0.8668, 0.7456, 0.8608, 0.7203, 0.8608, 0.711, 0.8668, 0.7117, 0.8668, 0.7203, 0.8607, 0.7301, 0.8607, 0.7209, 0.8667, 0.7209, 0.8667, 0.7294, 0.8608, 0.7388, 0.8608, 0.7296, 0.8668, 0.729, 0.8668, 0.7375, 0.8679, 0.7124, 0.8679, 0.7209, 0.8667, 0.7209, 0.8667, 0.7122, 0.868, 0.7203, 0.868, 0.7288, 0.8668, 0.729, 0.8668, 0.7203, 0.8596, 0.7485, 0.8596, 0.7391, 0.8608, 0.7388, 0.8608, 0.7482, 0.8679, 0.7038, 0.8679, 0.7124, 0.8667, 0.7122, 0.8667, 0.7035, 0.868, 0.7119, 0.868, 0.7203, 0.8668, 0.7203, 0.8668, 0.7117, 0.8596, 0.7203, 0.8596, 0.7108, 0.8608, 0.711, 0.8608, 0.7203, 0.8679, 0.6954, 0.8679, 0.7038, 0.8667, 0.7035, 0.8667, 0.6951, 0.868, 0.7036, 0.868, 0.7119, 0.8668, 0.7117, 0.8668, 0.7033, 0.8596, 0.7108, 0.8596, 0.7016, 0.8608, 0.7018, 0.8608, 0.711, 0.868, 0.7372, 0.868, 0.7453, 0.8668, 0.7456, 0.8668, 0.7375, 0.8596, 0.7391, 0.8596, 0.7297, 0.8608, 0.7296, 0.8608, 0.7388, 0.868, 0.6955, 0.868, 0.7036, 0.8668, 0.7033, 0.8668, 0.6952, 0.8595, 0.7018, 0.8595, 0.6923, 0.8607, 0.6926, 0.8607, 0.7021, 0.868, 0.7288, 0.868, 0.7372, 0.8668, 0.7375, 0.8668, 0.729, 0.8595, 0.7302, 0.8595, 0.7209, 0.8607, 0.7209, 0.8607, 0.7301, 0.868, 0.7372, 0.868, 0.7453, 0.8668, 0.7456, 0.8668, 0.7375, 0.8596, 0.7297, 0.8596, 0.7203, 0.8608, 0.7203, 0.8608, 0.7296, 0.868, 0.7203, 0.868, 0.7288, 0.8668, 0.729, 0.8668, 0.7203, 0.8596, 0.7203, 0.8596, 0.7108, 0.8608, 0.711, 0.8608, 0.7203, 0.868, 0.7288, 0.868, 0.7372, 0.8668, 0.7375, 0.8668, 0.729, 0.8596, 0.7203, 0.8596, 0.7108, 0.8608, 0.711, 0.8608, 0.7203, 0.868, 0.7119, 0.868, 0.7203, 0.8668, 0.7203, 0.8668, 0.7117, 0.8596, 0.7485, 0.8596, 0.7391, 0.8608, 0.7388, 0.8608, 0.7482, 0.868, 0.7203, 0.868, 0.7288, 0.8668, 0.729, 0.8668, 0.7203, 0.3096, 0.343, 0.3096, 0.3124, 0.3175, 0.3135, 0.3096, 0.343, 0.3175, 0.3135, 0.3249, 0.3165, 0.3096, 0.343, 0.3249, 0.3165, 0.3312, 0.3214, 0.3096, 0.343, 0.3312, 0.3214, 0.336, 0.3277, 0.3096, 0.343, 0.336, 0.3277, 0.3391, 0.3351, 0.3096, 0.343, 0.3391, 0.3351, 0.3401, 0.343, 0.3096, 0.343, 0.3401, 0.343, 0.3391, 0.3509, 0.3096, 0.343, 0.3391, 0.3509, 0.336, 0.3582, 0.3096, 0.343, 0.336, 0.3582, 0.3312, 0.3645, 0.3096, 0.343, 0.3312, 0.3645, 0.3249, 0.3694, 0.3096, 0.343, 0.3249, 0.3694, 0.3175, 0.3724, 0.3096, 0.343, 0.3175, 0.3724, 0.3096, 0.3735, 0.3096, 0.343, 0.3096, 0.3735, 0.3017, 0.3724, 0.3096, 0.343, 0.3017, 0.3724, 0.2943, 0.3694, 0.3096, 0.343, 0.2943, 0.3694, 0.288, 0.3645, 0.3096, 0.343, 0.288, 0.3645, 0.2832, 0.3582, 0.3096, 0.343, 0.2832, 0.3582, 0.2801, 0.3509, 0.3096, 0.343, 0.2801, 0.3509, 0.2791, 0.343, 0.3096, 0.343, 0.2791, 0.343, 0.2801, 0.3351, 0.3096, 0.343, 0.2801, 0.3351, 0.2832, 0.3277, 0.3096, 0.343, 0.2832, 0.3277, 0.288, 0.3214, 0.3096, 0.343, 0.288, 0.3214, 0.2943, 0.3165, 0.3096, 0.343, 0.2943, 0.3165, 0.3017, 0.3135, 0.3096, 0.343, 0.3017, 0.3135, 0.3096, 0.3124, 0.2825, 0.4277, 0.2923, 0.4042, 0.3187, 0.4195, 0.312, 0.4356, 0.328, 0.3684, 0.3078, 0.384, 0.3294, 0.4055, 0.3433, 0.3949, 0.3078, 0.384, 0.328, 0.3684, 0.3433, 0.3949, 0.3294, 0.4055, 0.2792, 0.4527, 0.2825, 0.4277, 0.312, 0.4356, 0.3097, 0.4527, 0.3516, 0.3587, 0.328, 0.3684, 0.3433, 0.3949, 0.3595, 0.3882, 0.2923, 0.4042, 0.3078, 0.384, 0.3294, 0.4055, 0.3187, 0.4195, 0.2825, 0.4277, 0.2792, 0.4527, 0.3097, 0.4527, 0.312, 0.4356, 0.3769, 0.3554, 0.3516, 0.3587, 0.3595, 0.3882, 0.3769, 0.3859, 0.2825, 0.4277, 0.2923, 0.4042, 0.3187, 0.4195, 0.312, 0.4356, 0.2923, 0.4042, 0.2825, 0.4277, 0.312, 0.4356, 0.3187, 0.4195, 0.3516, 0.3587, 0.3769, 0.3554, 0.3769, 0.3859, 0.3595, 0.3882, 0.2792, 0.4527, 0.2825, 0.4277, 0.312, 0.4356, 0.3097, 0.4527, 0.3078, 0.384, 0.2923, 0.4042, 0.3187, 0.4195, 0.3294, 0.4055, 0.328, 0.3684, 0.3516, 0.3587, 0.3595, 0.3882, 0.3433, 0.3949, 0.2825, 0.4277, 0.2792, 0.4527, 0.3097, 0.4527, 0.312, 0.4356, 0.328, 0.3684, 0.3078, 0.384, 0.3294, 0.4055, 0.3433, 0.3949, 0.3078, 0.384, 0.328, 0.3684, 0.3433, 0.3949, 0.3294, 0.4055, 0.2923, 0.4042, 0.2825, 0.4277, 0.312, 0.4356, 0.3187, 0.4195, 0.3516, 0.3587, 0.328, 0.3684, 0.3433, 0.3949, 0.3595, 0.3882, 0.3516, 0.3587, 0.3769, 0.3554, 0.3769, 0.3859, 0.3595, 0.3882, 0.2923, 0.4042, 0.3078, 0.384, 0.3294, 0.4055, 0.3187, 0.4195, 0.3078, 0.384, 0.2923, 0.4042, 0.3187, 0.4195, 0.3294, 0.4055, 0.3769, 0.3554, 0.3516, 0.3587, 0.3595, 0.3882, 0.3769, 0.3859, 0.328, 0.3684, 0.3516, 0.3587, 0.3595, 0.3882, 0.3433, 0.3949])
me_cylinder.materials.append(mat_m)
me_cylinder.update()

# ---- objects
ob_mesh = bpy.data.objects.new('mesh', me_cylinder)
ob_empty = bpy.data.objects.new('Empty', None)

# ---- transforms, parenting, visibility, modifiers, constraints
ob_mesh.location = (0.0, 0.0, 0.0)
_m = ob_mesh.modifiers.new('Auto Smooth', 'NODES')
_m.node_group = ng_auto_smooth
_gi = [s.identifier for s in ng_auto_smooth.interface.items_tree if s.item_type == 'SOCKET' and s.in_out == 'INPUT']
_m[_gi[1]] = 1.047  # Angle
ob_empty.location = (0.0, 0.0, -0.5305)
ob_empty.rotation_euler = (1.571, -0.0, -0.0)
ob_empty.scale = (0.4977, 0.4977, 0.4977)
ob_empty.empty_display_type = 'IMAGE'
ob_empty.empty_display_size = 5.0

# ---- collection membership
col_collection.objects.link(ob_mesh)
col_collection.objects.link(ob_empty)

# ---- scene / render settings (as saved in the file)
scene.frame_start = 1; scene.frame_end = 250; scene.frame_set(1)
scene.render.engine = 'CYCLES'
scene.cycles.sampling_pattern = 'TABULATED_SOBOL'
scene.cycles.use_light_tree = False
scene.cycles.bake_type = 'AO'
scene.view_settings.view_transform = 'Filmic'
bpy.context.view_layer.update()

# ---- added for rendering (the .blend has no active camera and no usable light): camera, sun
cam_auto = bpy.data.cameras.new('AutoCamera')
cam_auto.lens = 50.0
cam_auto.sensor_width = 36.0
cam_auto.clip_end = 1000.0
ob_auto_camera = bpy.data.objects.new('AutoCamera', cam_auto)
scene.collection.objects.link(ob_auto_camera)
ob_auto_camera.location = (3.50152, -4.20182, 2.80122)
ob_auto_camera.rotation_euler = (1.09748, -7.21219e-08, 0.694738)
scene.camera = ob_auto_camera
light_auto_sun = bpy.data.lights.new('AutoSun', 'SUN')
light_auto_sun.energy = 3.0
light_auto_sun.angle = 0.0523599
ob_auto_sun = bpy.data.objects.new('AutoSun', light_auto_sun)
scene.collection.objects.link(ob_auto_sun)
ob_auto_sun.rotation_euler = (0.872665, 0.174533, 0.523599)
bpy.context.view_layer.update()
